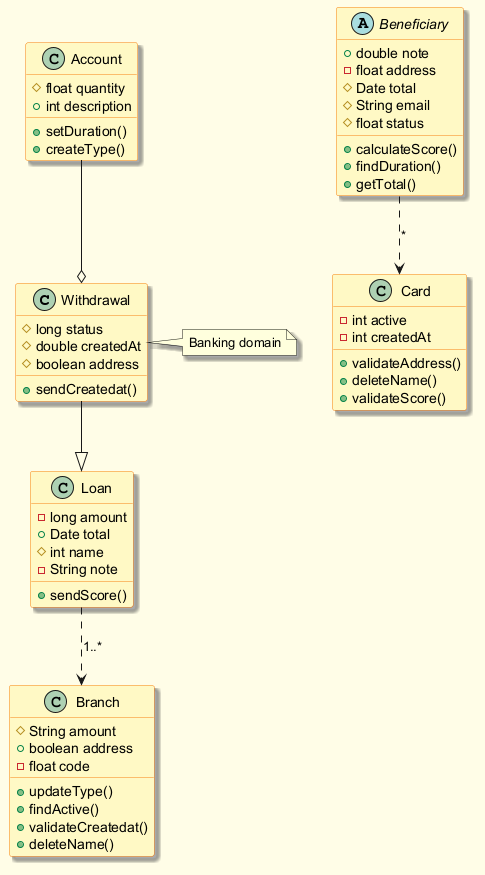

The diagram above was rendered by PlantUML. Its source (embedded in the PNG):
@startuml
skinparam backgroundColor #FFFDE7
skinparam classBackgroundColor #FFF9C4
skinparam classBorderColor #F57F17
skinparam shadowing true
class Withdrawal {
  #long status
  #double createdAt
  #boolean address
  +sendCreatedat()
}
class Card {
  -int active
  -int createdAt
  +validateAddress()
  +deleteName()
  +validateScore()
}
class Account {
  #float quantity
  +int description
  +setDuration()
  +createType()
}
class Loan {
  -long amount
  +Date total
  #int name
  -String note
  +sendScore()
}
class Branch {
  #String amount
  +boolean address
  -float code
  +updateType()
  +findActive()
  +validateCreatedat()
  +deleteName()
}
abstract class Beneficiary {
  +double note
  -float address
  #Date total
  #String email
  #float status
  +calculateScore()
  +findDuration()
  +getTotal()
}
Withdrawal --|> Loan
Beneficiary ..> Card : "*"
Loan ..> Branch : "1..*"
Account --o Withdrawal
note right of Withdrawal : Banking domain
@enduml